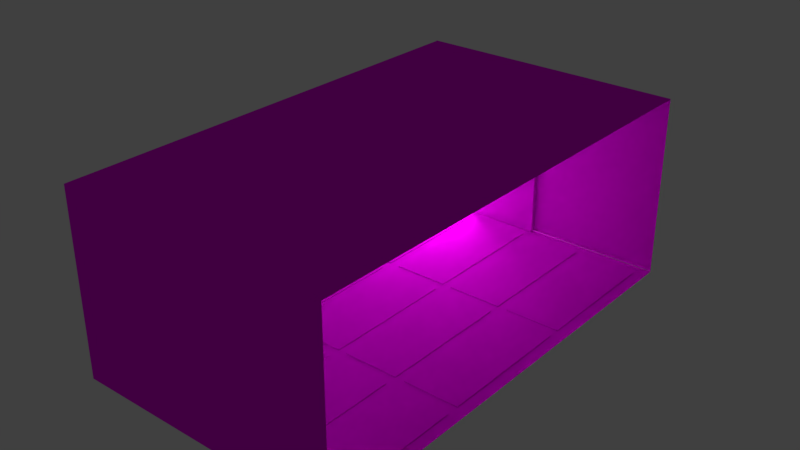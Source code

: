 # Source: SalaNaomi.blend  (saved by Blender 2.79.0; exported with 4.5.12 LTS)
import bpy
from mathutils import Matrix  # noqa: F401  (used for matrix-valued properties, if any)

bpy.ops.wm.read_factory_settings(use_empty=True)
scene = bpy.context.scene
scene.name = 'Scene'

# ---- collections
col_collection_1 = bpy.data.collections.new('Collection 1'); scene.collection.children.link(col_collection_1)

# ---- images (referenced by path relative to the original .blend; pixels are not part of the script)
import os
ASSET_DIR = os.environ.get("B2B_ASSET_DIR", "")  # directory of the original .blend (textures are referenced by path, not embedded)
HERE = os.path.dirname(os.path.abspath(__file__))  # packed textures are extracted next to this script under _unpacked/

def load_image(name, relpath, width, height, colorspace="sRGB"):
    """Load a texture the original file referenced (path relative to the .blend, or extracted next to this script)."""
    p = next((c for c in (os.path.join(HERE, relpath), os.path.join(ASSET_DIR, relpath)) if relpath and os.path.exists(c)), "")
    if p:
        img = bpy.data.images.load(p, check_existing=True)
        img.name = name
    else:  # same state as the original file: an image datablock whose file is absent (Cycles renders it pink)
        img = bpy.data.images.new(name, width, height)
        img.source = "FILE"
        img.filepath = "//" + (relpath or name)
    img.colorspace_settings.name = colorspace
    return img
img_parede_japonesa_png = load_image('Parede Japonesa.png', 'Parede Japonesa.png', 1024, 1024, 'sRGB')
img_tapete_jpg = load_image('tapete.jpg', 'tapete.jpg', 1024, 1024, 'sRGB')
img_chao_jpg = load_image('Chao.jpg', 'Chao.jpg', 1024, 1024, 'sRGB')
img_teto_jpg = load_image('Teto.jpg', 'Teto.jpg', 1024, 1024, 'sRGB')

# ---- materials (node trees are filled in below, after node groups)
mat_material_002 = bpy.data.materials.new('Material.002')
mat_material_002.alpha_threshold = 0.0
mat_material_002.roughness = 0.5
mat_material = bpy.data.materials.new('Material')
mat_material.alpha_threshold = 0.0
mat_material.roughness = 0.5
mat_material.specular_intensity = 0.0
mat_material_001 = bpy.data.materials.new('Material.001')
mat_material_001.alpha_threshold = 0.0
mat_material_001.diffuse_color = (0.1328, 0.05656, 0.02723, 1.0)
mat_material_001.roughness = 0.5
mat_tapete_002 = bpy.data.materials.new('Tapete.002')
mat_tapete_002.alpha_threshold = 0.0
mat_tapete_002.diffuse_color = (0.8, 0.6819, 0.661, 1.0)
mat_tapete_002.roughness = 0.5
mat_piso = bpy.data.materials.new('Piso')
mat_piso.alpha_threshold = 0.0
mat_piso.roughness = 0.5
mat_piso.line_color = (0.0, 0.0, 0.0, 1.0)
mat_parede = bpy.data.materials.new('Parede')
mat_parede.alpha_threshold = 0.0
mat_parede.roughness = 0.5
mat_parede.specular_intensity = 0.0
mat_teto = bpy.data.materials.new('Teto')
mat_teto.alpha_threshold = 0.0
mat_teto.roughness = 0.5

# ---- material node trees
mat_material_002.use_nodes = True; mat_material_002.node_tree.nodes.clear()
_N = mat_material_002.node_tree.nodes; _L = mat_material_002.node_tree.links
n0 = _N.new('ShaderNodeOutputMaterial'); n0.name = 'Material Output'; n0.location = (300, 300)
n1 = _N.new('ShaderNodeEmission'); n1.name = 'Emission'; n1.location = (10, 300)
n1.inputs[0].default_value = (0.8, 0.8, 0.8, 1.0)
n1.inputs[1].default_value = 16.5
_L.new(n1.outputs[0], n0.inputs[0])
n0.is_active_output = True
mat_material.use_nodes = True; mat_material.node_tree.nodes.clear()
_N = mat_material.node_tree.nodes; _L = mat_material.node_tree.links
n0 = _N.new('ShaderNodeOutputMaterial'); n0.name = 'Material Output'; n0.location = (300, 300)
n1 = _N.new('ShaderNodeBsdfDiffuse'); n1.name = 'Diffuse BSDF'; n1.location = (10, 300)
n2 = _N.new('ShaderNodeTexImage'); n2.name = 'Image Texture'; n2.location = (-180, 300)
n2.width = 140
n2.image = img_parede_japonesa_png
_L.new(n1.outputs[0], n0.inputs[0])
_L.new(n2.outputs[0], n1.inputs[0])
n0.is_active_output = True
mat_tapete_002.use_nodes = True; mat_tapete_002.node_tree.nodes.clear()
_N = mat_tapete_002.node_tree.nodes; _L = mat_tapete_002.node_tree.links
n0 = _N.new('ShaderNodeOutputMaterial'); n0.name = 'Material Output'; n0.location = (300, 300)
n1 = _N.new('ShaderNodeBsdfDiffuse'); n1.name = 'Diffuse BSDF'; n1.location = (10, 300)
n2 = _N.new('ShaderNodeTexImage'); n2.name = 'Image Texture'; n2.location = (-180, 300)
n2.width = 140
n2.image = img_tapete_jpg
_L.new(n1.outputs[0], n0.inputs[0])
_L.new(n2.outputs[0], n1.inputs[0])
n0.is_active_output = True
mat_piso.use_nodes = True; mat_piso.node_tree.nodes.clear()
_N = mat_piso.node_tree.nodes; _L = mat_piso.node_tree.links
n0 = _N.new('ShaderNodeOutputMaterial'); n0.name = 'Material Output'; n0.location = (300, 300)
n1 = _N.new('ShaderNodeBsdfDiffuse'); n1.name = 'Diffuse BSDF'; n1.location = (10, 300)
n2 = _N.new('ShaderNodeTexImage'); n2.name = 'Image Texture'; n2.location = (-180, 300)
n2.width = 140
n2.image = img_chao_jpg
_L.new(n1.outputs[0], n0.inputs[0])
_L.new(n2.outputs[0], n1.inputs[0])
n0.is_active_output = True
mat_parede.use_nodes = True; mat_parede.node_tree.nodes.clear()
_N = mat_parede.node_tree.nodes; _L = mat_parede.node_tree.links
n0 = _N.new('ShaderNodeOutputMaterial'); n0.name = 'Material Output'; n0.location = (300, 300)
n1 = _N.new('ShaderNodeBsdfDiffuse'); n1.name = 'Diffuse BSDF'; n1.location = (10, 300)
n2 = _N.new('ShaderNodeTexImage'); n2.name = 'Image Texture'; n2.location = (-180, 300)
n2.width = 140
n2.image = img_parede_japonesa_png
_L.new(n1.outputs[0], n0.inputs[0])
_L.new(n2.outputs[0], n1.inputs[0])
n0.is_active_output = True
mat_teto.use_nodes = True; mat_teto.node_tree.nodes.clear()
_N = mat_teto.node_tree.nodes; _L = mat_teto.node_tree.links
n0 = _N.new('ShaderNodeOutputMaterial'); n0.name = 'Material Output'; n0.location = (300, 300)
n1 = _N.new('ShaderNodeBsdfDiffuse'); n1.name = 'Diffuse BSDF'; n1.location = (10, 300)
n2 = _N.new('ShaderNodeTexImage'); n2.name = 'Image Texture'; n2.location = (-180, 300)
n2.width = 140
n2.image = img_teto_jpg
_L.new(n1.outputs[0], n0.inputs[0])
_L.new(n2.outputs[0], n1.inputs[0])
n0.is_active_output = True

# ---- world
world_world = bpy.data.worlds.new('World'); scene.world = world_world
world_world.color = (0.05088, 0.05088, 0.05088)
world_world.use_sun_shadow = False
world_world.sun_shadow_jitter_overblur = 0.0
world_world.cycles.sampling_method = 'MANUAL'

# ---- meshes
me_plane = bpy.data.meshes.new('Plane')
me_plane.from_pydata([(-1.0, -1.0, 0.0), (1.0, -1.0, 0.0), (-1.0, 1.0, 0.0), (1.0, 1.0, 0.0)], [], [(0, 1, 3, 2)])
me_plane.materials.append(mat_material_002)
me_plane.use_remesh_preserve_volume = False
me_plane.use_remesh_preserve_attributes = False
me_plane.use_mirror_vertex_groups = False
me_plane.update()
me_cube_021 = bpy.data.meshes.new('Cube.021')
me_cube_021.from_pydata([(-1.0, -1.0, -1.0), (-1.0, -1.0, 1.0), (-1.0, 1.0, -1.0), (-1.0, 1.0, 1.0), (1.0, -1.0, -1.0), (1.0, -1.0, 1.0), (1.0, 1.0, -1.0), (1.0, 1.0, 1.0), (-1.0, -11.26, -1.0), (-1.0, -11.26, 1.0), (1.0, -11.26, 1.0), (1.0, -11.26, -1.0), (-0.9911, 1.0, -1.0), (-0.9911, 1.0, 1.0), (-0.9911, -1.0, -1.0), (-0.9911, -1.0, 1.0), (-0.9911, -11.26, -1.0), (-0.9911, -11.26, 1.0)], [], [(0, 1, 3, 2), (12, 13, 7, 6), (6, 7, 5, 4), (15, 1, 9, 17), (12, 6, 4, 14), (13, 3, 1, 15), (16, 17, 9, 8), (4, 5, 10, 11), (1, 0, 8, 9), (14, 4, 11, 16), (0, 14, 16, 8), (11, 10, 17, 16), (7, 13, 15, 5), (2, 12, 14, 0), (5, 15, 17, 10), (2, 3, 13, 12)])
_uv = me_cube_021.uv_layers.new(name='UVMap')
_uv.uv.foreach_set('vector', [0.1216, 0.0003403, 0.1065, 0.6519, 0.1065, 0.6519, 0.1216, 0.0003403, 0.2846, 0.0003403, 0.2694, 0.6519, 0.4324, 0.6519, 0.4475, 0.0003403, 0.4475, 0.0003403, 0.4324, 0.6519, 0.4324, 0.6519, 0.4475, 0.0003403, 0.2694, 0.6519, 0.1065, 0.6519, 0.1065, 0.6519, 0.2694, 0.6519, 0.2846, 0.0003403, 0.4475, 0.0003403, 0.4475, 0.0003403, 0.2846, 0.0003403, 0.2694, 0.6519, 0.1065, 0.6519, 0.1065, 0.6519, 0.2694, 0.6519, 0.2846, 0.0003403, 0.2694, 0.6519, 0.1065, 0.6519, 0.1216, 0.0003403, 0.4475, 0.0003403, 0.4324, 0.6519, 0.4324, 0.6519, 0.4475, 0.0003403, 0.1065, 0.6519, 0.1216, 0.0003403, 0.1216, 0.0003403, 0.1065, 0.6519, 0.2846, 0.0003403, 0.4475, 0.0003403, 0.4475, 0.0003403, 0.2846, 0.0003403, 0.1216, 0.0003403, 0.2846, 0.0003403, 0.2846, 0.0003403, 0.1216, 0.0003403, 0.4475, 0.0003403, 0.4324, 0.6519, 0.2694, 0.6519, 0.2846, 0.0003403, 0.4324, 0.6519, 0.2694, 0.6519, 0.2694, 0.6519, 0.4324, 0.6519, 0.1216, 0.0003403, 0.2846, 0.0003403, 0.2846, 0.0003403, 0.1216, 0.0003403, 0.4324, 0.6519, 0.2694, 0.6519, 0.2694, 0.6519, 0.4324, 0.6519, 0.1216, 0.0003403, 0.1065, 0.6519, 0.2694, 0.6519, 0.2846, 0.0003403])
me_cube_021.materials.append(mat_material)
me_cube_021.use_remesh_preserve_volume = False
me_cube_021.use_remesh_preserve_attributes = False
me_cube_021.use_mirror_vertex_groups = False
me_cube_021.update()
me_cube_023 = bpy.data.meshes.new('Cube.023')
me_cube_023.from_pydata([(-117.5, 115.4, -10.11), (-117.5, 115.4, -7.161), (-110.3, 115.2, -10.11), (-110.3, 115.2, -7.161), (-117.9, 114.8, -10.11), (-117.9, 114.8, -7.161), (-110.8, 112.4, -10.11), (-110.8, 112.4, -7.161), (-117.5, 115.4, -10.11), (-117.5, 115.4, -7.161), (-117.8, 112.5, -7.161), (-117.8, 112.5, -10.11), (-123.5, 115.6, -10.11), (-123.5, 115.6, -7.161), (-123.8, 112.7, -7.161), (-123.8, 112.7, -10.11), (-103.1, 114.9, -7.161), (-103.1, 114.9, -10.11), (-103.3, 111.6, -10.11), (-103.3, 111.6, -7.161)], [], [(0, 1, 3, 2), (7, 6, 18, 19), (6, 7, 5, 4), (5, 1, 9, 10), (2, 6, 4, 0), (7, 3, 1, 5), (10, 9, 13, 14), (4, 5, 10, 11), (1, 0, 8, 9), (0, 4, 11, 8), (15, 14, 13, 12), (11, 10, 14, 15), (8, 11, 15, 12), (9, 8, 12, 13), (17, 16, 19, 18), (6, 2, 17, 18), (3, 7, 19, 16), (2, 3, 16, 17)])
me_cube_023.materials.append(mat_material_001)
me_cube_023.use_remesh_preserve_volume = False
me_cube_023.use_remesh_preserve_attributes = False
me_cube_023.use_mirror_vertex_groups = False
me_cube_023.update()
me_cube_003 = bpy.data.meshes.new('Cube.003')
me_cube_003.from_pydata([(-1.0, -1.0, -1.0), (-1.0, -1.0, 1.0), (-1.0, 1.0, -1.0), (-1.0, 1.0, 1.0), (1.0, -1.0, -1.0), (1.0, -1.0, 1.0), (1.0, 1.0, -1.0), (1.0, 1.0, 1.0), (-1.0, 0.8374, -1.0), (-1.0, 0.8374, 1.0), (1.0, 0.8374, -1.0), (1.0, 0.8374, 1.0), (-1.0, -0.7573, -1.0), (1.0, -0.7573, 1.0), (-1.0, -0.7573, 1.0), (1.0, -0.7573, -1.0), (0.8659, 1.0, -1.0), (0.8659, 1.0, 1.0), (0.8659, -1.0, -1.0), (0.8659, -1.0, 1.0), (0.8659, 0.8374, 1.0), (0.8659, 0.8374, -1.0), (0.8659, -0.7573, 1.0), (0.8659, -0.7573, -1.0), (-0.8171, 1.0, -1.0), (-0.8171, -1.0, 1.0), (-0.8171, 0.8374, -1.0), (-0.8171, -0.7573, -1.0), (-0.8171, 1.0, 1.0), (-0.8171, -1.0, -1.0), (-0.8171, 0.8374, 1.0), (-0.8171, -0.7573, 1.0), (1.175, -1.0, -1.0), (1.175, -1.0, 1.0), (1.175, 1.0, -1.0), (1.175, 1.0, 1.0), (3.175, -1.0, -1.0), (3.175, -1.0, 1.0), (3.175, 1.0, -1.0), (3.175, 1.0, 1.0), (1.175, 0.8374, -1.0), (1.175, 0.8374, 1.0), (3.175, 0.8374, -1.0), (3.175, 0.8374, 1.0), (1.175, -0.7573, -1.0), (3.175, -0.7573, 1.0), (1.175, -0.7573, 1.0), (3.175, -0.7573, -1.0), (3.041, 1.0, -1.0), (3.041, 1.0, 1.0), (3.041, -1.0, -1.0), (3.041, -1.0, 1.0), (3.041, 0.8374, 1.0), (3.041, 0.8374, -1.0), (3.041, -0.7573, 1.0), (3.041, -0.7573, -1.0), (1.358, 1.0, -1.0), (1.358, -1.0, 1.0), (1.358, 0.8374, -1.0), (1.358, -0.7573, -1.0), (1.358, 1.0, 1.0), (1.358, -1.0, -1.0), (1.358, 0.8374, 1.0), (1.358, -0.7573, 1.0), (3.337, -1.0, -1.0), (3.337, -1.0, 1.0), (3.337, 1.0, -1.0), (3.337, 1.0, 1.0), (5.337, -1.0, -1.0), (5.337, -1.0, 1.0), (5.337, 1.0, -1.0), (5.337, 1.0, 1.0), (3.337, 0.8374, -1.0), (3.337, 0.8374, 1.0), (5.337, 0.8374, -1.0), (5.337, 0.8374, 1.0), (3.337, -0.7573, -1.0), (5.337, -0.7573, 1.0), (3.337, -0.7573, 1.0), (5.337, -0.7573, -1.0), (5.202, 1.0, -1.0), (5.202, 1.0, 1.0), (5.202, -1.0, -1.0), (5.202, -1.0, 1.0), (5.202, 0.8374, 1.0), (5.202, 0.8374, -1.0), (5.202, -0.7573, 1.0), (5.202, -0.7573, -1.0), (3.519, 1.0, -1.0), (3.519, -1.0, 1.0), (3.519, 0.8374, -1.0), (3.519, -0.7573, -1.0), (3.519, 1.0, 1.0), (3.519, -1.0, -1.0), (3.519, 0.8374, 1.0), (3.519, -0.7573, 1.0), (-1.0, -3.371, -1.0), (-1.0, -3.371, 1.0), (-1.0, -1.371, -1.0), (-1.0, -1.371, 1.0), (1.0, -3.371, -1.0), (1.0, -3.371, 1.0), (1.0, -1.371, -1.0), (1.0, -1.371, 1.0), (-1.0, -1.534, -1.0), (-1.0, -1.534, 1.0), (1.0, -1.534, -1.0), (1.0, -1.534, 1.0), (-1.0, -3.129, -1.0), (1.0, -3.129, 1.0), (-1.0, -3.129, 1.0), (1.0, -3.129, -1.0), (0.8659, -1.371, -1.0), (0.8659, -1.371, 1.0), (0.8659, -3.371, -1.0), (0.8659, -3.371, 1.0), (0.8659, -1.534, 1.0), (0.8659, -1.534, -1.0), (0.8659, -3.129, 1.0), (0.8659, -3.129, -1.0), (-0.8171, -1.371, -1.0), (-0.8171, -3.371, 1.0), (-0.8171, -1.534, -1.0), (-0.8171, -3.129, -1.0), (-0.8171, -1.371, 1.0), (-0.8171, -3.371, -1.0), (-0.8171, -1.534, 1.0), (-0.8171, -3.129, 1.0), (1.175, -3.371, -1.0), (1.175, -3.371, 1.0), (1.175, -1.371, -1.0), (1.175, -1.371, 1.0), (3.175, -3.371, -1.0), (3.175, -3.371, 1.0), (3.175, -1.371, -1.0), (3.175, -1.371, 1.0), (1.175, -1.534, -1.0), (1.175, -1.534, 1.0), (3.175, -1.534, -1.0), (3.175, -1.534, 1.0), (1.175, -3.129, -1.0), (3.175, -3.129, 1.0), (1.175, -3.129, 1.0), (3.175, -3.129, -1.0), (3.041, -1.371, -1.0), (3.041, -1.371, 1.0), (3.041, -3.371, -1.0), (3.041, -3.371, 1.0), (3.041, -1.534, 1.0), (3.041, -1.534, -1.0), (3.041, -3.129, 1.0), (3.041, -3.129, -1.0), (1.358, -1.371, -1.0), (1.358, -3.371, 1.0), (1.358, -1.534, -1.0), (1.358, -3.129, -1.0), (1.358, -1.371, 1.0), (1.358, -3.371, -1.0), (1.358, -1.534, 1.0), (1.358, -3.129, 1.0), (3.337, -3.371, -1.0), (3.337, -3.371, 1.0), (3.337, -1.371, -1.0), (3.337, -1.371, 1.0), (5.337, -3.371, -1.0), (5.337, -3.371, 1.0), (5.337, -1.371, -1.0), (5.337, -1.371, 1.0), (3.337, -1.534, -1.0), (3.337, -1.534, 1.0), (5.337, -1.534, -1.0), (5.337, -1.534, 1.0), (3.337, -3.129, -1.0), (5.337, -3.129, 1.0), (3.337, -3.129, 1.0), (5.337, -3.129, -1.0), (5.202, -1.371, -1.0), (5.202, -1.371, 1.0), (5.202, -3.371, -1.0), (5.202, -3.371, 1.0), (5.202, -1.534, 1.0), (5.202, -1.534, -1.0), (5.202, -3.129, 1.0), (5.202, -3.129, -1.0), (3.519, -1.371, -1.0), (3.519, -3.371, 1.0), (3.519, -1.534, -1.0), (3.519, -3.129, -1.0), (3.519, -1.371, 1.0), (3.519, -3.371, -1.0), (3.519, -1.534, 1.0), (3.519, -3.129, 1.0), (-1.0, -5.683, -1.0), (-1.0, -5.683, 1.0), (-1.0, -3.683, -1.0), (-1.0, -3.683, 1.0), (1.0, -5.683, -1.0), (1.0, -5.683, 1.0), (1.0, -3.683, -1.0), (1.0, -3.683, 1.0), (-1.0, -3.846, -1.0), (-1.0, -3.846, 1.0), (1.0, -3.846, -1.0), (1.0, -3.846, 1.0), (-1.0, -5.441, -1.0), (1.0, -5.441, 1.0), (-1.0, -5.441, 1.0), (1.0, -5.441, -1.0), (0.8659, -3.683, -1.0), (0.8659, -3.683, 1.0), (0.8659, -5.683, -1.0), (0.8659, -5.683, 1.0), (0.8659, -3.846, 1.0), (0.8659, -3.846, -1.0), (0.8659, -5.441, 1.0), (0.8659, -5.441, -1.0), (-0.8171, -3.683, -1.0), (-0.8171, -5.683, 1.0), (-0.8171, -3.846, -1.0), (-0.8171, -5.441, -1.0), (-0.8171, -3.683, 1.0), (-0.8171, -5.683, -1.0), (-0.8171, -3.846, 1.0), (-0.8171, -5.441, 1.0), (1.175, -5.683, -1.0), (1.175, -5.683, 1.0), (1.175, -3.683, -1.0), (1.175, -3.683, 1.0), (3.175, -5.683, -1.0), (3.175, -5.683, 1.0), (3.175, -3.683, -1.0), (3.175, -3.683, 1.0), (1.175, -3.846, -1.0), (1.175, -3.846, 1.0), (3.175, -3.846, -1.0), (3.175, -3.846, 1.0), (1.175, -5.441, -1.0), (3.175, -5.441, 1.0), (1.175, -5.441, 1.0), (3.175, -5.441, -1.0), (3.041, -3.683, -1.0), (3.041, -3.683, 1.0), (3.041, -5.683, -1.0), (3.041, -5.683, 1.0), (3.041, -3.846, 1.0), (3.041, -3.846, -1.0), (3.041, -5.441, 1.0), (3.041, -5.441, -1.0), (1.358, -3.683, -1.0), (1.358, -5.683, 1.0), (1.358, -3.846, -1.0), (1.358, -5.441, -1.0), (1.358, -3.683, 1.0), (1.358, -5.683, -1.0), (1.358, -3.846, 1.0), (1.358, -5.441, 1.0), (3.337, -5.683, -1.0), (3.337, -5.683, 1.0), (3.337, -3.683, -1.0), (3.337, -3.683, 1.0), (5.337, -5.683, -1.0), (5.337, -5.683, 1.0), (5.337, -3.683, -1.0), (5.337, -3.683, 1.0), (3.337, -3.846, -1.0), (3.337, -3.846, 1.0), (5.337, -3.846, -1.0), (5.337, -3.846, 1.0), (3.337, -5.441, -1.0), (5.337, -5.441, 1.0), (3.337, -5.441, 1.0), (5.337, -5.441, -1.0), (5.202, -3.683, -1.0), (5.202, -3.683, 1.0), (5.202, -5.683, -1.0), (5.202, -5.683, 1.0), (5.202, -3.846, 1.0), (5.202, -3.846, -1.0), (5.202, -5.441, 1.0), (5.202, -5.441, -1.0), (3.519, -3.683, -1.0), (3.519, -5.683, 1.0), (3.519, -3.846, -1.0), (3.519, -5.441, -1.0), (3.519, -3.683, 1.0), (3.519, -5.683, -1.0), (3.519, -3.846, 1.0), (3.519, -5.441, 1.0), (-1.0, -8.025, -1.0), (-1.0, -8.025, 1.0), (-1.0, -6.025, -1.0), (-1.0, -6.025, 1.0), (1.0, -8.025, -1.0), (1.0, -8.025, 1.0), (1.0, -6.025, -1.0), (1.0, -6.025, 1.0), (-1.0, -6.188, -1.0), (-1.0, -6.188, 1.0), (1.0, -6.188, -1.0), (1.0, -6.188, 1.0), (-1.0, -7.783, -1.0), (1.0, -7.783, 1.0), (-1.0, -7.783, 1.0), (1.0, -7.783, -1.0), (0.8659, -6.025, -1.0), (0.8659, -6.025, 1.0), (0.8659, -8.025, -1.0), (0.8659, -8.025, 1.0), (0.8659, -6.188, 1.0), (0.8659, -6.188, -1.0), (0.8659, -7.783, 1.0), (0.8659, -7.783, -1.0), (-0.8171, -6.025, -1.0), (-0.8171, -8.025, 1.0), (-0.8171, -6.188, -1.0), (-0.8171, -7.783, -1.0), (-0.8171, -6.025, 1.0), (-0.8171, -8.025, -1.0), (-0.8171, -6.188, 1.0), (-0.8171, -7.783, 1.0), (1.175, -8.025, -1.0), (1.175, -8.025, 1.0), (1.175, -6.025, -1.0), (1.175, -6.025, 1.0), (3.175, -8.025, -1.0), (3.175, -8.025, 1.0), (3.175, -6.025, -1.0), (3.175, -6.025, 1.0), (1.175, -6.188, -1.0), (1.175, -6.188, 1.0), (3.175, -6.188, -1.0), (3.175, -6.188, 1.0), (1.175, -7.783, -1.0), (3.175, -7.783, 1.0), (1.175, -7.783, 1.0), (3.175, -7.783, -1.0), (3.041, -6.025, -1.0), (3.041, -6.025, 1.0), (3.041, -8.025, -1.0), (3.041, -8.025, 1.0), (3.041, -6.188, 1.0), (3.041, -6.188, -1.0), (3.041, -7.783, 1.0), (3.041, -7.783, -1.0), (1.358, -6.025, -1.0), (1.358, -8.025, 1.0), (1.358, -6.188, -1.0), (1.358, -7.783, -1.0), (1.358, -6.025, 1.0), (1.358, -8.025, -1.0), (1.358, -6.188, 1.0), (1.358, -7.783, 1.0), (3.337, -8.025, -1.0), (3.337, -8.025, 1.0), (3.337, -6.025, -1.0), (3.337, -6.025, 1.0), (5.337, -8.025, -1.0), (5.337, -8.025, 1.0), (5.337, -6.025, -1.0), (5.337, -6.025, 1.0), (3.337, -6.188, -1.0), (3.337, -6.188, 1.0), (5.337, -6.188, -1.0), (5.337, -6.188, 1.0), (3.337, -7.783, -1.0), (5.337, -7.783, 1.0), (3.337, -7.783, 1.0), (5.337, -7.783, -1.0), (5.202, -6.025, -1.0), (5.202, -6.025, 1.0), (5.202, -8.025, -1.0), (5.202, -8.025, 1.0), (5.202, -6.188, 1.0), (5.202, -6.188, -1.0), (5.202, -7.783, 1.0), (5.202, -7.783, -1.0), (3.519, -6.025, -1.0), (3.519, -8.025, 1.0), (3.519, -6.188, -1.0), (3.519, -7.783, -1.0), (3.519, -6.025, 1.0), (3.519, -8.025, -1.0), (3.519, -6.188, 1.0), (3.519, -7.783, 1.0)], [], [(8, 9, 3, 2), (16, 17, 7, 6), (15, 13, 5, 4), (29, 25, 1, 0), (23, 15, 4, 18), (31, 14, 1, 25), (28, 3, 9, 30), (16, 6, 10, 21), (6, 7, 11, 10), (12, 14, 9, 8), (0, 1, 14, 12), (30, 9, 14, 31), (21, 10, 15, 23), (10, 11, 13, 15), (26, 21, 23, 27), (11, 20, 22, 13), (24, 16, 21, 26), (7, 17, 20, 11), (13, 22, 19, 5), (27, 23, 18, 29), (4, 5, 19, 18), (24, 28, 17, 16), (2, 3, 28, 24), (12, 27, 29, 0), (2, 24, 26, 8), (8, 26, 27, 12), (20, 30, 31, 22), (17, 28, 30, 20), (22, 31, 25, 19), (18, 19, 25, 29), (40, 41, 35, 34), (48, 49, 39, 38), (47, 45, 37, 36), (61, 57, 33, 32), (55, 47, 36, 50), (63, 46, 33, 57), (60, 35, 41, 62), (48, 38, 42, 53), (38, 39, 43, 42), (44, 46, 41, 40), (32, 33, 46, 44), (62, 41, 46, 63), (53, 42, 47, 55), (42, 43, 45, 47), (58, 53, 55, 59), (43, 52, 54, 45), (56, 48, 53, 58), (39, 49, 52, 43), (45, 54, 51, 37), (59, 55, 50, 61), (36, 37, 51, 50), (56, 60, 49, 48), (34, 35, 60, 56), (44, 59, 61, 32), (34, 56, 58, 40), (40, 58, 59, 44), (52, 62, 63, 54), (49, 60, 62, 52), (54, 63, 57, 51), (50, 51, 57, 61), (72, 73, 67, 66), (80, 81, 71, 70), (79, 77, 69, 68), (93, 89, 65, 64), (87, 79, 68, 82), (95, 78, 65, 89), (92, 67, 73, 94), (80, 70, 74, 85), (70, 71, 75, 74), (76, 78, 73, 72), (64, 65, 78, 76), (94, 73, 78, 95), (85, 74, 79, 87), (74, 75, 77, 79), (90, 85, 87, 91), (75, 84, 86, 77), (88, 80, 85, 90), (71, 81, 84, 75), (77, 86, 83, 69), (91, 87, 82, 93), (68, 69, 83, 82), (88, 92, 81, 80), (66, 67, 92, 88), (76, 91, 93, 64), (66, 88, 90, 72), (72, 90, 91, 76), (84, 94, 95, 86), (81, 92, 94, 84), (86, 95, 89, 83), (82, 83, 89, 93), (104, 105, 99, 98), (112, 113, 103, 102), (111, 109, 101, 100), (125, 121, 97, 96), (119, 111, 100, 114), (127, 110, 97, 121), (124, 99, 105, 126), (112, 102, 106, 117), (102, 103, 107, 106), (108, 110, 105, 104), (96, 97, 110, 108), (126, 105, 110, 127), (117, 106, 111, 119), (106, 107, 109, 111), (122, 117, 119, 123), (107, 116, 118, 109), (120, 112, 117, 122), (103, 113, 116, 107), (109, 118, 115, 101), (123, 119, 114, 125), (100, 101, 115, 114), (120, 124, 113, 112), (98, 99, 124, 120), (108, 123, 125, 96), (98, 120, 122, 104), (104, 122, 123, 108), (116, 126, 127, 118), (113, 124, 126, 116), (118, 127, 121, 115), (114, 115, 121, 125), (136, 137, 131, 130), (144, 145, 135, 134), (143, 141, 133, 132), (157, 153, 129, 128), (151, 143, 132, 146), (159, 142, 129, 153), (156, 131, 137, 158), (144, 134, 138, 149), (134, 135, 139, 138), (140, 142, 137, 136), (128, 129, 142, 140), (158, 137, 142, 159), (149, 138, 143, 151), (138, 139, 141, 143), (154, 149, 151, 155), (139, 148, 150, 141), (152, 144, 149, 154), (135, 145, 148, 139), (141, 150, 147, 133), (155, 151, 146, 157), (132, 133, 147, 146), (152, 156, 145, 144), (130, 131, 156, 152), (140, 155, 157, 128), (130, 152, 154, 136), (136, 154, 155, 140), (148, 158, 159, 150), (145, 156, 158, 148), (150, 159, 153, 147), (146, 147, 153, 157), (168, 169, 163, 162), (176, 177, 167, 166), (175, 173, 165, 164), (189, 185, 161, 160), (183, 175, 164, 178), (191, 174, 161, 185), (188, 163, 169, 190), (176, 166, 170, 181), (166, 167, 171, 170), (172, 174, 169, 168), (160, 161, 174, 172), (190, 169, 174, 191), (181, 170, 175, 183), (170, 171, 173, 175), (186, 181, 183, 187), (171, 180, 182, 173), (184, 176, 181, 186), (167, 177, 180, 171), (173, 182, 179, 165), (187, 183, 178, 189), (164, 165, 179, 178), (184, 188, 177, 176), (162, 163, 188, 184), (172, 187, 189, 160), (162, 184, 186, 168), (168, 186, 187, 172), (180, 190, 191, 182), (177, 188, 190, 180), (182, 191, 185, 179), (178, 179, 185, 189), (200, 201, 195, 194), (208, 209, 199, 198), (207, 205, 197, 196), (221, 217, 193, 192), (215, 207, 196, 210), (223, 206, 193, 217), (220, 195, 201, 222), (208, 198, 202, 213), (198, 199, 203, 202), (204, 206, 201, 200), (192, 193, 206, 204), (222, 201, 206, 223), (213, 202, 207, 215), (202, 203, 205, 207), (218, 213, 215, 219), (203, 212, 214, 205), (216, 208, 213, 218), (199, 209, 212, 203), (205, 214, 211, 197), (219, 215, 210, 221), (196, 197, 211, 210), (216, 220, 209, 208), (194, 195, 220, 216), (204, 219, 221, 192), (194, 216, 218, 200), (200, 218, 219, 204), (212, 222, 223, 214), (209, 220, 222, 212), (214, 223, 217, 211), (210, 211, 217, 221), (232, 233, 227, 226), (240, 241, 231, 230), (239, 237, 229, 228), (253, 249, 225, 224), (247, 239, 228, 242), (255, 238, 225, 249), (252, 227, 233, 254), (240, 230, 234, 245), (230, 231, 235, 234), (236, 238, 233, 232), (224, 225, 238, 236), (254, 233, 238, 255), (245, 234, 239, 247), (234, 235, 237, 239), (250, 245, 247, 251), (235, 244, 246, 237), (248, 240, 245, 250), (231, 241, 244, 235), (237, 246, 243, 229), (251, 247, 242, 253), (228, 229, 243, 242), (248, 252, 241, 240), (226, 227, 252, 248), (236, 251, 253, 224), (226, 248, 250, 232), (232, 250, 251, 236), (244, 254, 255, 246), (241, 252, 254, 244), (246, 255, 249, 243), (242, 243, 249, 253), (264, 265, 259, 258), (272, 273, 263, 262), (271, 269, 261, 260), (285, 281, 257, 256), (279, 271, 260, 274), (287, 270, 257, 281), (284, 259, 265, 286), (272, 262, 266, 277), (262, 263, 267, 266), (268, 270, 265, 264), (256, 257, 270, 268), (286, 265, 270, 287), (277, 266, 271, 279), (266, 267, 269, 271), (282, 277, 279, 283), (267, 276, 278, 269), (280, 272, 277, 282), (263, 273, 276, 267), (269, 278, 275, 261), (283, 279, 274, 285), (260, 261, 275, 274), (280, 284, 273, 272), (258, 259, 284, 280), (268, 283, 285, 256), (258, 280, 282, 264), (264, 282, 283, 268), (276, 286, 287, 278), (273, 284, 286, 276), (278, 287, 281, 275), (274, 275, 281, 285), (296, 297, 291, 290), (304, 305, 295, 294), (303, 301, 293, 292), (317, 313, 289, 288), (311, 303, 292, 306), (319, 302, 289, 313), (316, 291, 297, 318), (304, 294, 298, 309), (294, 295, 299, 298), (300, 302, 297, 296), (288, 289, 302, 300), (318, 297, 302, 319), (309, 298, 303, 311), (298, 299, 301, 303), (314, 309, 311, 315), (299, 308, 310, 301), (312, 304, 309, 314), (295, 305, 308, 299), (301, 310, 307, 293), (315, 311, 306, 317), (292, 293, 307, 306), (312, 316, 305, 304), (290, 291, 316, 312), (300, 315, 317, 288), (290, 312, 314, 296), (296, 314, 315, 300), (308, 318, 319, 310), (305, 316, 318, 308), (310, 319, 313, 307), (306, 307, 313, 317), (328, 329, 323, 322), (336, 337, 327, 326), (335, 333, 325, 324), (349, 345, 321, 320), (343, 335, 324, 338), (351, 334, 321, 345), (348, 323, 329, 350), (336, 326, 330, 341), (326, 327, 331, 330), (332, 334, 329, 328), (320, 321, 334, 332), (350, 329, 334, 351), (341, 330, 335, 343), (330, 331, 333, 335), (346, 341, 343, 347), (331, 340, 342, 333), (344, 336, 341, 346), (327, 337, 340, 331), (333, 342, 339, 325), (347, 343, 338, 349), (324, 325, 339, 338), (344, 348, 337, 336), (322, 323, 348, 344), (332, 347, 349, 320), (322, 344, 346, 328), (328, 346, 347, 332), (340, 350, 351, 342), (337, 348, 350, 340), (342, 351, 345, 339), (338, 339, 345, 349), (360, 361, 355, 354), (368, 369, 359, 358), (367, 365, 357, 356), (381, 377, 353, 352), (375, 367, 356, 370), (383, 366, 353, 377), (380, 355, 361, 382), (368, 358, 362, 373), (358, 359, 363, 362), (364, 366, 361, 360), (352, 353, 366, 364), (382, 361, 366, 383), (373, 362, 367, 375), (362, 363, 365, 367), (378, 373, 375, 379), (363, 372, 374, 365), (376, 368, 373, 378), (359, 369, 372, 363), (365, 374, 371, 357), (379, 375, 370, 381), (356, 357, 371, 370), (376, 380, 369, 368), (354, 355, 380, 376), (364, 379, 381, 352), (354, 376, 378, 360), (360, 378, 379, 364), (372, 382, 383, 374), (369, 380, 382, 372), (374, 383, 377, 371), (370, 371, 377, 381)])
_uv = me_cube_003.uv_layers.new(name='UVMap')
_uv.uv.foreach_set('vector', [-0.1565, -0.4764, -0.1565, -0.4764, -0.284, -0.4764, -0.284, -0.4764, -0.284, 1.345, -0.284, 1.345, -0.284, 1.476, -0.284, 1.476, 1.094, 1.476, 1.094, 1.476, 1.284, 1.476, 1.284, 1.476, 1.284, -0.2978, 1.284, -0.2978, 1.284, -0.4764, 1.284, -0.4764, 1.094, 1.345, 1.094, 1.476, 1.284, 1.476, 1.284, 1.345, 1.094, -0.2978, 1.094, -0.4764, 1.284, -0.4764, 1.284, -0.2978, -0.284, -0.2978, -0.284, -0.4764, -0.1565, -0.4764, -0.1565, -0.2978, -0.284, 1.345, -0.284, 1.476, -0.1565, 1.476, -0.1565, 1.345, -0.284, 1.476, -0.284, 1.476, -0.1565, 1.476, -0.1565, 1.476, 1.094, -0.4764, 1.094, -0.4764, -0.1565, -0.4764, -0.1565, -0.4764, 1.284, -0.4764, 1.284, -0.4764, 1.094, -0.4764, 1.094, -0.4764, -0.1565, -0.2978, -0.1565, -0.4764, 1.094, -0.4764, 1.094, -0.2978, -0.1565, 1.345, -0.1565, 1.476, 1.094, 1.476, 1.094, 1.345, -0.1565, 1.476, -0.1565, 1.476, 1.094, 1.476, 1.094, 1.476, -0.1565, -0.2978, -0.1565, 1.345, 1.094, 1.345, 1.094, -0.2978, -0.1565, 1.476, -0.1565, 1.345, 1.094, 1.345, 1.094, 1.476, -0.284, -0.2978, -0.284, 1.345, -0.1565, 1.345, -0.1565, -0.2978, -0.284, 1.476, -0.284, 1.345, -0.1565, 1.345, -0.1565, 1.476, 1.094, 1.476, 1.094, 1.345, 1.284, 1.345, 1.284, 1.476, 1.094, -0.2978, 1.094, 1.345, 1.284, 1.345, 1.284, -0.2978, 1.284, 1.476, 1.284, 1.476, 1.284, 1.345, 1.284, 1.345, -0.284, -0.2978, -0.284, -0.2978, -0.284, 1.345, -0.284, 1.345, -0.284, -0.4764, -0.284, -0.4764, -0.284, -0.2978, -0.284, -0.2978, 1.094, -0.4764, 1.094, -0.2978, 1.284, -0.2978, 1.284, -0.4764, -0.284, -0.4764, -0.284, -0.2978, -0.1565, -0.2978, -0.1565, -0.4764, -0.1565, -0.4764, -0.1565, -0.2978, 1.094, -0.2978, 1.094, -0.4764, -0.1565, 1.345, -0.1565, -0.2978, 1.094, -0.2978, 1.094, 1.345, -0.284, 1.345, -0.284, -0.2978, -0.1565, -0.2978, -0.1565, 1.345, 1.094, 1.345, 1.094, -0.2978, 1.284, -0.2978, 1.284, 1.345, 1.284, 1.345, 1.284, 1.345, 1.284, -0.2978, 1.284, -0.2978, -0.1565, -0.4764, -0.1565, -0.4764, -0.284, -0.4764, -0.284, -0.4764, -0.284, 1.345, -0.284, 1.345, -0.284, 1.476, -0.284, 1.476, 1.094, 1.476, 1.094, 1.476, 1.284, 1.476, 1.284, 1.476, 1.284, -0.2978, 1.284, -0.2978, 1.284, -0.4764, 1.284, -0.4764, 1.094, 1.345, 1.094, 1.476, 1.284, 1.476, 1.284, 1.345, 1.094, -0.2978, 1.094, -0.4764, 1.284, -0.4764, 1.284, -0.2978, -0.284, -0.2978, -0.284, -0.4764, -0.1565, -0.4764, -0.1565, -0.2978, -0.284, 1.345, -0.284, 1.476, -0.1565, 1.476, -0.1565, 1.345, -0.284, 1.476, -0.284, 1.476, -0.1565, 1.476, -0.1565, 1.476, 1.094, -0.4764, 1.094, -0.4764, -0.1565, -0.4764, -0.1565, -0.4764, 1.284, -0.4764, 1.284, -0.4764, 1.094, -0.4764, 1.094, -0.4764, -0.1565, -0.2978, -0.1565, -0.4764, 1.094, -0.4764, 1.094, -0.2978, -0.1565, 1.345, -0.1565, 1.476, 1.094, 1.476, 1.094, 1.345, -0.1565, 1.476, -0.1565, 1.476, 1.094, 1.476, 1.094, 1.476, -0.1565, -0.2978, -0.1565, 1.345, 1.094, 1.345, 1.094, -0.2978, -0.1565, 1.476, -0.1565, 1.345, 1.094, 1.345, 1.094, 1.476, -0.284, -0.2978, -0.284, 1.345, -0.1565, 1.345, -0.1565, -0.2978, -0.284, 1.476, -0.284, 1.345, -0.1565, 1.345, -0.1565, 1.476, 1.094, 1.476, 1.094, 1.345, 1.284, 1.345, 1.284, 1.476, 1.094, -0.2978, 1.094, 1.345, 1.284, 1.345, 1.284, -0.2978, 1.284, 1.476, 1.284, 1.476, 1.284, 1.345, 1.284, 1.345, -0.284, -0.2978, -0.284, -0.2978, -0.284, 1.345, -0.284, 1.345, -0.284, -0.4764, -0.284, -0.4764, -0.284, -0.2978, -0.284, -0.2978, 1.094, -0.4764, 1.094, -0.2978, 1.284, -0.2978, 1.284, -0.4764, -0.284, -0.4764, -0.284, -0.2978, -0.1565, -0.2978, -0.1565, -0.4764, -0.1565, -0.4764, -0.1565, -0.2978, 1.094, -0.2978, 1.094, -0.4764, -0.1565, 1.345, -0.1565, -0.2978, 1.094, -0.2978, 1.094, 1.345, -0.284, 1.345, -0.284, -0.2978, -0.1565, -0.2978, -0.1565, 1.345, 1.094, 1.345, 1.094, -0.2978, 1.284, -0.2978, 1.284, 1.345, 1.284, 1.345, 1.284, 1.345, 1.284, -0.2978, 1.284, -0.2978, -0.1565, -0.4764, -0.1565, -0.4764, -0.284, -0.4764, -0.284, -0.4764, -0.284, 1.345, -0.284, 1.345, -0.284, 1.476, -0.284, 1.476, 1.094, 1.476, 1.094, 1.476, 1.284, 1.476, 1.284, 1.476, 1.284, -0.2978, 1.284, -0.2978, 1.284, -0.4764, 1.284, -0.4764, 1.094, 1.345, 1.094, 1.476, 1.284, 1.476, 1.284, 1.345, 1.094, -0.2978, 1.094, -0.4764, 1.284, -0.4764, 1.284, -0.2978, -0.284, -0.2978, -0.284, -0.4764, -0.1565, -0.4764, -0.1565, -0.2978, -0.284, 1.345, -0.284, 1.476, -0.1565, 1.476, -0.1565, 1.345, -0.284, 1.476, -0.284, 1.476, -0.1565, 1.476, -0.1565, 1.476, 1.094, -0.4764, 1.094, -0.4764, -0.1565, -0.4764, -0.1565, -0.4764, 1.284, -0.4764, 1.284, -0.4764, 1.094, -0.4764, 1.094, -0.4764, -0.1565, -0.2978, -0.1565, -0.4764, 1.094, -0.4764, 1.094, -0.2978, -0.1565, 1.345, -0.1565, 1.476, 1.094, 1.476, 1.094, 1.345, -0.1565, 1.476, -0.1565, 1.476, 1.094, 1.476, 1.094, 1.476, -0.1565, -0.2978, -0.1565, 1.345, 1.094, 1.345, 1.094, -0.2978, -0.1565, 1.476, -0.1565, 1.345, 1.094, 1.345, 1.094, 1.476, -0.284, -0.2978, -0.284, 1.345, -0.1565, 1.345, -0.1565, -0.2978, -0.284, 1.476, -0.284, 1.345, -0.1565, 1.345, -0.1565, 1.476, 1.094, 1.476, 1.094, 1.345, 1.284, 1.345, 1.284, 1.476, 1.094, -0.2978, 1.094, 1.345, 1.284, 1.345, 1.284, -0.2978, 1.284, 1.476, 1.284, 1.476, 1.284, 1.345, 1.284, 1.345, -0.284, -0.2978, -0.284, -0.2978, -0.284, 1.345, -0.284, 1.345, -0.284, -0.4764, -0.284, -0.4764, -0.284, -0.2978, -0.284, -0.2978, 1.094, -0.4764, 1.094, -0.2978, 1.284, -0.2978, 1.284, -0.4764, -0.284, -0.4764, -0.284, -0.2978, -0.1565, -0.2978, -0.1565, -0.4764, -0.1565, -0.4764, -0.1565, -0.2978, 1.094, -0.2978, 1.094, -0.4764, -0.1565, 1.345, -0.1565, -0.2978, 1.094, -0.2978, 1.094, 1.345, -0.284, 1.345, -0.284, -0.2978, -0.1565, -0.2978, -0.1565, 1.345, 1.094, 1.345, 1.094, -0.2978, 1.284, -0.2978, 1.284, 1.345, 1.284, 1.345, 1.284, 1.345, 1.284, -0.2978, 1.284, -0.2978, -0.1565, -0.4764, -0.1565, -0.4764, -0.284, -0.4764, -0.284, -0.4764, -0.284, 1.345, -0.284, 1.345, -0.284, 1.476, -0.284, 1.476, 1.094, 1.476, 1.094, 1.476, 1.284, 1.476, 1.284, 1.476, 1.284, -0.2978, 1.284, -0.2978, 1.284, -0.4764, 1.284, -0.4764, 1.094, 1.345, 1.094, 1.476, 1.284, 1.476, 1.284, 1.345, 1.094, -0.2978, 1.094, -0.4764, 1.284, -0.4764, 1.284, -0.2978, -0.284, -0.2978, -0.284, -0.4764, -0.1565, -0.4764, -0.1565, -0.2978, -0.284, 1.345, -0.284, 1.476, -0.1565, 1.476, -0.1565, 1.345, -0.284, 1.476, -0.284, 1.476, -0.1565, 1.476, -0.1565, 1.476, 1.094, -0.4764, 1.094, -0.4764, -0.1565, -0.4764, -0.1565, -0.4764, 1.284, -0.4764, 1.284, -0.4764, 1.094, -0.4764, 1.094, -0.4764, -0.1565, -0.2978, -0.1565, -0.4764, 1.094, -0.4764, 1.094, -0.2978, -0.1565, 1.345, -0.1565, 1.476, 1.094, 1.476, 1.094, 1.345, -0.1565, 1.476, -0.1565, 1.476, 1.094, 1.476, 1.094, 1.476, -0.1565, -0.2978, -0.1565, 1.345, 1.094, 1.345, 1.094, -0.2978, -0.1565, 1.476, -0.1565, 1.345, 1.094, 1.345, 1.094, 1.476, -0.284, -0.2978, -0.284, 1.345, -0.1565, 1.345, -0.1565, -0.2978, -0.284, 1.476, -0.284, 1.345, -0.1565, 1.345, -0.1565, 1.476, 1.094, 1.476, 1.094, 1.345, 1.284, 1.345, 1.284, 1.476, 1.094, -0.2978, 1.094, 1.345, 1.284, 1.345, 1.284, -0.2978, 1.284, 1.476, 1.284, 1.476, 1.284, 1.345, 1.284, 1.345, -0.284, -0.2978, -0.284, -0.2978, -0.284, 1.345, -0.284, 1.345, -0.284, -0.4764, -0.284, -0.4764, -0.284, -0.2978, -0.284, -0.2978, 1.094, -0.4764, 1.094, -0.2978, 1.284, -0.2978, 1.284, -0.4764, -0.284, -0.4764, -0.284, -0.2978, -0.1565, -0.2978, -0.1565, -0.4764, -0.1565, -0.4764, -0.1565, -0.2978, 1.094, -0.2978, 1.094, -0.4764, -0.1565, 1.345, -0.1565, -0.2978, 1.094, -0.2978, 1.094, 1.345, -0.284, 1.345, -0.284, -0.2978, -0.1565, -0.2978, -0.1565, 1.345, 1.094, 1.345, 1.094, -0.2978, 1.284, -0.2978, 1.284, 1.345, 1.284, 1.345, 1.284, 1.345, 1.284, -0.2978, 1.284, -0.2978, -0.1565, -0.4764, -0.1565, -0.4764, -0.284, -0.4764, -0.284, -0.4764, -0.284, 1.345, -0.284, 1.345, -0.284, 1.476, -0.284, 1.476, 1.094, 1.476, 1.094, 1.476, 1.284, 1.476, 1.284, 1.476, 1.284, -0.2978, 1.284, -0.2978, 1.284, -0.4764, 1.284, -0.4764, 1.094, 1.345, 1.094, 1.476, 1.284, 1.476, 1.284, 1.345, 1.094, -0.2978, 1.094, -0.4764, 1.284, -0.4764, 1.284, -0.2978, -0.284, -0.2978, -0.284, -0.4764, -0.1565, -0.4764, -0.1565, -0.2978, -0.284, 1.345, -0.284, 1.476, -0.1565, 1.476, -0.1565, 1.345, -0.284, 1.476, -0.284, 1.476, -0.1565, 1.476, -0.1565, 1.476, 1.094, -0.4764, 1.094, -0.4764, -0.1565, -0.4764, -0.1565, -0.4764, 1.284, -0.4764, 1.284, -0.4764, 1.094, -0.4764, 1.094, -0.4764, -0.1565, -0.2978, -0.1565, -0.4764, 1.094, -0.4764, 1.094, -0.2978, -0.1565, 1.345, -0.1565, 1.476, 1.094, 1.476, 1.094, 1.345, -0.1565, 1.476, -0.1565, 1.476, 1.094, 1.476, 1.094, 1.476, -0.1565, -0.2978, -0.1565, 1.345, 1.094, 1.345, 1.094, -0.2978, -0.1565, 1.476, -0.1565, 1.345, 1.094, 1.345, 1.094, 1.476, -0.284, -0.2978, -0.284, 1.345, -0.1565, 1.345, -0.1565, -0.2978, -0.284, 1.476, -0.284, 1.345, -0.1565, 1.345, -0.1565, 1.476, 1.094, 1.476, 1.094, 1.345, 1.284, 1.345, 1.284, 1.476, 1.094, -0.2978, 1.094, 1.345, 1.284, 1.345, 1.284, -0.2978, 1.284, 1.476, 1.284, 1.476, 1.284, 1.345, 1.284, 1.345, -0.284, -0.2978, -0.284, -0.2978, -0.284, 1.345, -0.284, 1.345, -0.284, -0.4764, -0.284, -0.4764, -0.284, -0.2978, -0.284, -0.2978, 1.094, -0.4764, 1.094, -0.2978, 1.284, -0.2978, 1.284, -0.4764, -0.284, -0.4764, -0.284, -0.2978, -0.1565, -0.2978, -0.1565, -0.4764, -0.1565, -0.4764, -0.1565, -0.2978, 1.094, -0.2978, 1.094, -0.4764, -0.1565, 1.345, -0.1565, -0.2978, 1.094, -0.2978, 1.094, 1.345, -0.284, 1.345, -0.284, -0.2978, -0.1565, -0.2978, -0.1565, 1.345, 1.094, 1.345, 1.094, -0.2978, 1.284, -0.2978, 1.284, 1.345, 1.284, 1.345, 1.284, 1.345, 1.284, -0.2978, 1.284, -0.2978, -0.1565, -0.4764, -0.1565, -0.4764, -0.284, -0.4764, -0.284, -0.4764, -0.284, 1.345, -0.284, 1.345, -0.284, 1.476, -0.284, 1.476, 1.094, 1.476, 1.094, 1.476, 1.284, 1.476, 1.284, 1.476, 1.284, -0.2978, 1.284, -0.2978, 1.284, -0.4764, 1.284, -0.4764, 1.094, 1.345, 1.094, 1.476, 1.284, 1.476, 1.284, 1.345, 1.094, -0.2978, 1.094, -0.4764, 1.284, -0.4764, 1.284, -0.2978, -0.284, -0.2978, -0.284, -0.4764, -0.1565, -0.4764, -0.1565, -0.2978, -0.284, 1.345, -0.284, 1.476, -0.1565, 1.476, -0.1565, 1.345, -0.284, 1.476, -0.284, 1.476, -0.1565, 1.476, -0.1565, 1.476, 1.094, -0.4764, 1.094, -0.4764, -0.1565, -0.4764, -0.1565, -0.4764, 1.284, -0.4764, 1.284, -0.4764, 1.094, -0.4764, 1.094, -0.4764, -0.1565, -0.2978, -0.1565, -0.4764, 1.094, -0.4764, 1.094, -0.2978, -0.1565, 1.345, -0.1565, 1.476, 1.094, 1.476, 1.094, 1.345, -0.1565, 1.476, -0.1565, 1.476, 1.094, 1.476, 1.094, 1.476, -0.1565, -0.2978, -0.1565, 1.345, 1.094, 1.345, 1.094, -0.2978, -0.1565, 1.476, -0.1565, 1.345, 1.094, 1.345, 1.094, 1.476, -0.284, -0.2978, -0.284, 1.345, -0.1565, 1.345, -0.1565, -0.2978, -0.284, 1.476, -0.284, 1.345, -0.1565, 1.345, -0.1565, 1.476, 1.094, 1.476, 1.094, 1.345, 1.284, 1.345, 1.284, 1.476, 1.094, -0.2978, 1.094, 1.345, 1.284, 1.345, 1.284, -0.2978, 1.284, 1.476, 1.284, 1.476, 1.284, 1.345, 1.284, 1.345, -0.284, -0.2978, -0.284, -0.2978, -0.284, 1.345, -0.284, 1.345, -0.284, -0.4764, -0.284, -0.4764, -0.284, -0.2978, -0.284, -0.2978, 1.094, -0.4764, 1.094, -0.2978, 1.284, -0.2978, 1.284, -0.4764, -0.284, -0.4764, -0.284, -0.2978, -0.1565, -0.2978, -0.1565, -0.4764, -0.1565, -0.4764, -0.1565, -0.2978, 1.094, -0.2978, 1.094, -0.4764, -0.1565, 1.345, -0.1565, -0.2978, 1.094, -0.2978, 1.094, 1.345, -0.284, 1.345, -0.284, -0.2978, -0.1565, -0.2978, -0.1565, 1.345, 1.094, 1.345, 1.094, -0.2978, 1.284, -0.2978, 1.284, 1.345, 1.284, 1.345, 1.284, 1.345, 1.284, -0.2978, 1.284, -0.2978, -0.1565, -0.4764, -0.1565, -0.4764, -0.284, -0.4764, -0.284, -0.4764, -0.284, 1.345, -0.284, 1.345, -0.284, 1.476, -0.284, 1.476, 1.094, 1.476, 1.094, 1.476, 1.284, 1.476, 1.284, 1.476, 1.284, -0.2978, 1.284, -0.2978, 1.284, -0.4764, 1.284, -0.4764, 1.094, 1.345, 1.094, 1.476, 1.284, 1.476, 1.284, 1.345, 1.094, -0.2978, 1.094, -0.4764, 1.284, -0.4764, 1.284, -0.2978, -0.284, -0.2978, -0.284, -0.4764, -0.1565, -0.4764, -0.1565, -0.2978, -0.284, 1.345, -0.284, 1.476, -0.1565, 1.476, -0.1565, 1.345, -0.284, 1.476, -0.284, 1.476, -0.1565, 1.476, -0.1565, 1.476, 1.094, -0.4764, 1.094, -0.4764, -0.1565, -0.4764, -0.1565, -0.4764, 1.284, -0.4764, 1.284, -0.4764, 1.094, -0.4764, 1.094, -0.4764, -0.1565, -0.2978, -0.1565, -0.4764, 1.094, -0.4764, 1.094, -0.2978, -0.1565, 1.345, -0.1565, 1.476, 1.094, 1.476, 1.094, 1.345, -0.1565, 1.476, -0.1565, 1.476, 1.094, 1.476, 1.094, 1.476, -0.1565, -0.2978, -0.1565, 1.345, 1.094, 1.345, 1.094, -0.2978, -0.1565, 1.476, -0.1565, 1.345, 1.094, 1.345, 1.094, 1.476, -0.284, -0.2978, -0.284, 1.345, -0.1565, 1.345, -0.1565, -0.2978, -0.284, 1.476, -0.284, 1.345, -0.1565, 1.345, -0.1565, 1.476, 1.094, 1.476, 1.094, 1.345, 1.284, 1.345, 1.284, 1.476, 1.094, -0.2978, 1.094, 1.345, 1.284, 1.345, 1.284, -0.2978, 1.284, 1.476, 1.284, 1.476, 1.284, 1.345, 1.284, 1.345, -0.284, -0.2978, -0.284, -0.2978, -0.284, 1.345, -0.284, 1.345, -0.284, -0.4764, -0.284, -0.4764, -0.284, -0.2978, -0.284, -0.2978, 1.094, -0.4764, 1.094, -0.2978, 1.284, -0.2978, 1.284, -0.4764, -0.284, -0.4764, -0.284, -0.2978, -0.1565, -0.2978, -0.1565, -0.4764, -0.1565, -0.4764, -0.1565, -0.2978, 1.094, -0.2978, 1.094, -0.4764, -0.1565, 1.345, -0.1565, -0.2978, 1.094, -0.2978, 1.094, 1.345, -0.284, 1.345, -0.284, -0.2978, -0.1565, -0.2978, -0.1565, 1.345, 1.094, 1.345, 1.094, -0.2978, 1.284, -0.2978, 1.284, 1.345, 1.284, 1.345, 1.284, 1.345, 1.284, -0.2978, 1.284, -0.2978, -0.1565, -0.4764, -0.1565, -0.4764, -0.284, -0.4764, -0.284, -0.4764, -0.284, 1.345, -0.284, 1.345, -0.284, 1.476, -0.284, 1.476, 1.094, 1.476, 1.094, 1.476, 1.284, 1.476, 1.284, 1.476, 1.284, -0.2978, 1.284, -0.2978, 1.284, -0.4764, 1.284, -0.4764, 1.094, 1.345, 1.094, 1.476, 1.284, 1.476, 1.284, 1.345, 1.094, -0.2978, 1.094, -0.4764, 1.284, -0.4764, 1.284, -0.2978, -0.284, -0.2978, -0.284, -0.4764, -0.1565, -0.4764, -0.1565, -0.2978, -0.284, 1.345, -0.284, 1.476, -0.1565, 1.476, -0.1565, 1.345, -0.284, 1.476, -0.284, 1.476, -0.1565, 1.476, -0.1565, 1.476, 1.094, -0.4764, 1.094, -0.4764, -0.1565, -0.4764, -0.1565, -0.4764, 1.284, -0.4764, 1.284, -0.4764, 1.094, -0.4764, 1.094, -0.4764, -0.1565, -0.2978, -0.1565, -0.4764, 1.094, -0.4764, 1.094, -0.2978, -0.1565, 1.345, -0.1565, 1.476, 1.094, 1.476, 1.094, 1.345, -0.1565, 1.476, -0.1565, 1.476, 1.094, 1.476, 1.094, 1.476, -0.1565, -0.2978, -0.1565, 1.345, 1.094, 1.345, 1.094, -0.2978, -0.1565, 1.476, -0.1565, 1.345, 1.094, 1.345, 1.094, 1.476, -0.284, -0.2978, -0.284, 1.345, -0.1565, 1.345, -0.1565, -0.2978, -0.284, 1.476, -0.284, 1.345, -0.1565, 1.345, -0.1565, 1.476, 1.094, 1.476, 1.094, 1.345, 1.284, 1.345, 1.284, 1.476, 1.094, -0.2978, 1.094, 1.345, 1.284, 1.345, 1.284, -0.2978, 1.284, 1.476, 1.284, 1.476, 1.284, 1.345, 1.284, 1.345, -0.284, -0.2978, -0.284, -0.2978, -0.284, 1.345, -0.284, 1.345, -0.284, -0.4764, -0.284, -0.4764, -0.284, -0.2978, -0.284, -0.2978, 1.094, -0.4764, 1.094, -0.2978, 1.284, -0.2978, 1.284, -0.4764, -0.284, -0.4764, -0.284, -0.2978, -0.1565, -0.2978, -0.1565, -0.4764, -0.1565, -0.4764, -0.1565, -0.2978, 1.094, -0.2978, 1.094, -0.4764, -0.1565, 1.345, -0.1565, -0.2978, 1.094, -0.2978, 1.094, 1.345, -0.284, 1.345, -0.284, -0.2978, -0.1565, -0.2978, -0.1565, 1.345, 1.094, 1.345, 1.094, -0.2978, 1.284, -0.2978, 1.284, 1.345, 1.284, 1.345, 1.284, 1.345, 1.284, -0.2978, 1.284, -0.2978, -0.1565, -0.4764, -0.1565, -0.4764, -0.284, -0.4764, -0.284, -0.4764, -0.284, 1.345, -0.284, 1.345, -0.284, 1.476, -0.284, 1.476, 1.094, 1.476, 1.094, 1.476, 1.284, 1.476, 1.284, 1.476, 1.284, -0.2978, 1.284, -0.2978, 1.284, -0.4764, 1.284, -0.4764, 1.094, 1.345, 1.094, 1.476, 1.284, 1.476, 1.284, 1.345, 1.094, -0.2978, 1.094, -0.4764, 1.284, -0.4764, 1.284, -0.2978, -0.284, -0.2978, -0.284, -0.4764, -0.1565, -0.4764, -0.1565, -0.2978, -0.284, 1.345, -0.284, 1.476, -0.1565, 1.476, -0.1565, 1.345, -0.284, 1.476, -0.284, 1.476, -0.1565, 1.476, -0.1565, 1.476, 1.094, -0.4764, 1.094, -0.4764, -0.1565, -0.4764, -0.1565, -0.4764, 1.284, -0.4764, 1.284, -0.4764, 1.094, -0.4764, 1.094, -0.4764, -0.1565, -0.2978, -0.1565, -0.4764, 1.094, -0.4764, 1.094, -0.2978, -0.1565, 1.345, -0.1565, 1.476, 1.094, 1.476, 1.094, 1.345, -0.1565, 1.476, -0.1565, 1.476, 1.094, 1.476, 1.094, 1.476, -0.1565, -0.2978, -0.1565, 1.345, 1.094, 1.345, 1.094, -0.2978, -0.1565, 1.476, -0.1565, 1.345, 1.094, 1.345, 1.094, 1.476, -0.284, -0.2978, -0.284, 1.345, -0.1565, 1.345, -0.1565, -0.2978, -0.284, 1.476, -0.284, 1.345, -0.1565, 1.345, -0.1565, 1.476, 1.094, 1.476, 1.094, 1.345, 1.284, 1.345, 1.284, 1.476, 1.094, -0.2978, 1.094, 1.345, 1.284, 1.345, 1.284, -0.2978, 1.284, 1.476, 1.284, 1.476, 1.284, 1.345, 1.284, 1.345, -0.284, -0.2978, -0.284, -0.2978, -0.284, 1.345, -0.284, 1.345, -0.284, -0.4764, -0.284, -0.4764, -0.284, -0.2978, -0.284, -0.2978, 1.094, -0.4764, 1.094, -0.2978, 1.284, -0.2978, 1.284, -0.4764, -0.284, -0.4764, -0.284, -0.2978, -0.1565, -0.2978, -0.1565, -0.4764, -0.1565, -0.4764, -0.1565, -0.2978, 1.094, -0.2978, 1.094, -0.4764, -0.1565, 1.345, -0.1565, -0.2978, 1.094, -0.2978, 1.094, 1.345, -0.284, 1.345, -0.284, -0.2978, -0.1565, -0.2978, -0.1565, 1.345, 1.094, 1.345, 1.094, -0.2978, 1.284, -0.2978, 1.284, 1.345, 1.284, 1.345, 1.284, 1.345, 1.284, -0.2978, 1.284, -0.2978, -0.1565, -0.4764, -0.1565, -0.4764, -0.284, -0.4764, -0.284, -0.4764, -0.284, 1.345, -0.284, 1.345, -0.284, 1.476, -0.284, 1.476, 1.094, 1.476, 1.094, 1.476, 1.284, 1.476, 1.284, 1.476, 1.284, -0.2978, 1.284, -0.2978, 1.284, -0.4764, 1.284, -0.4764, 1.094, 1.345, 1.094, 1.476, 1.284, 1.476, 1.284, 1.345, 1.094, -0.2978, 1.094, -0.4764, 1.284, -0.4764, 1.284, -0.2978, -0.284, -0.2978, -0.284, -0.4764, -0.1565, -0.4764, -0.1565, -0.2978, -0.284, 1.345, -0.284, 1.476, -0.1565, 1.476, -0.1565, 1.345, -0.284, 1.476, -0.284, 1.476, -0.1565, 1.476, -0.1565, 1.476, 1.094, -0.4764, 1.094, -0.4764, -0.1565, -0.4764, -0.1565, -0.4764, 1.284, -0.4764, 1.284, -0.4764, 1.094, -0.4764, 1.094, -0.4764, -0.1565, -0.2978, -0.1565, -0.4764, 1.094, -0.4764, 1.094, -0.2978, -0.1565, 1.345, -0.1565, 1.476, 1.094, 1.476, 1.094, 1.345, -0.1565, 1.476, -0.1565, 1.476, 1.094, 1.476, 1.094, 1.476, -0.1565, -0.2978, -0.1565, 1.345, 1.094, 1.345, 1.094, -0.2978, -0.1565, 1.476, -0.1565, 1.345, 1.094, 1.345, 1.094, 1.476, -0.284, -0.2978, -0.284, 1.345, -0.1565, 1.345, -0.1565, -0.2978, -0.284, 1.476, -0.284, 1.345, -0.1565, 1.345, -0.1565, 1.476, 1.094, 1.476, 1.094, 1.345, 1.284, 1.345, 1.284, 1.476, 1.094, -0.2978, 1.094, 1.345, 1.284, 1.345, 1.284, -0.2978, 1.284, 1.476, 1.284, 1.476, 1.284, 1.345, 1.284, 1.345, -0.284, -0.2978, -0.284, -0.2978, -0.284, 1.345, -0.284, 1.345, -0.284, -0.4764, -0.284, -0.4764, -0.284, -0.2978, -0.284, -0.2978, 1.094, -0.4764, 1.094, -0.2978, 1.284, -0.2978, 1.284, -0.4764, -0.284, -0.4764, -0.284, -0.2978, -0.1565, -0.2978, -0.1565, -0.4764, -0.1565, -0.4764, -0.1565, -0.2978, 1.094, -0.2978, 1.094, -0.4764, -0.1565, 1.345, -0.1565, -0.2978, 1.094, -0.2978, 1.094, 1.345, -0.284, 1.345, -0.284, -0.2978, -0.1565, -0.2978, -0.1565, 1.345, 1.094, 1.345, 1.094, -0.2978, 1.284, -0.2978, 1.284, 1.345, 1.284, 1.345, 1.284, 1.345, 1.284, -0.2978, 1.284, -0.2978, -0.1565, -0.4764, -0.1565, -0.4764, -0.284, -0.4764, -0.284, -0.4764, -0.284, 1.345, -0.284, 1.345, -0.284, 1.476, -0.284, 1.476, 1.094, 1.476, 1.094, 1.476, 1.284, 1.476, 1.284, 1.476, 1.284, -0.2978, 1.284, -0.2978, 1.284, -0.4764, 1.284, -0.4764, 1.094, 1.345, 1.094, 1.476, 1.284, 1.476, 1.284, 1.345, 1.094, -0.2978, 1.094, -0.4764, 1.284, -0.4764, 1.284, -0.2978, -0.284, -0.2978, -0.284, -0.4764, -0.1565, -0.4764, -0.1565, -0.2978, -0.284, 1.345, -0.284, 1.476, -0.1565, 1.476, -0.1565, 1.345, -0.284, 1.476, -0.284, 1.476, -0.1565, 1.476, -0.1565, 1.476, 1.094, -0.4764, 1.094, -0.4764, -0.1565, -0.4764, -0.1565, -0.4764, 1.284, -0.4764, 1.284, -0.4764, 1.094, -0.4764, 1.094, -0.4764, -0.1565, -0.2978, -0.1565, -0.4764, 1.094, -0.4764, 1.094, -0.2978, -0.1565, 1.345, -0.1565, 1.476, 1.094, 1.476, 1.094, 1.345, -0.1565, 1.476, -0.1565, 1.476, 1.094, 1.476, 1.094, 1.476, -0.1565, -0.2978, -0.1565, 1.345, 1.094, 1.345, 1.094, -0.2978, -0.1565, 1.476, -0.1565, 1.345, 1.094, 1.345, 1.094, 1.476, -0.284, -0.2978, -0.284, 1.345, -0.1565, 1.345, -0.1565, -0.2978, -0.284, 1.476, -0.284, 1.345, -0.1565, 1.345, -0.1565, 1.476, 1.094, 1.476, 1.094, 1.345, 1.284, 1.345, 1.284, 1.476, 1.094, -0.2978, 1.094, 1.345, 1.284, 1.345, 1.284, -0.2978, 1.284, 1.476, 1.284, 1.476, 1.284, 1.345, 1.284, 1.345, -0.284, -0.2978, -0.284, -0.2978, -0.284, 1.345, -0.284, 1.345, -0.284, -0.4764, -0.284, -0.4764, -0.284, -0.2978, -0.284, -0.2978, 1.094, -0.4764, 1.094, -0.2978, 1.284, -0.2978, 1.284, -0.4764, -0.284, -0.4764, -0.284, -0.2978, -0.1565, -0.2978, -0.1565, -0.4764, -0.1565, -0.4764, -0.1565, -0.2978, 1.094, -0.2978, 1.094, -0.4764, -0.1565, 1.345, -0.1565, -0.2978, 1.094, -0.2978, 1.094, 1.345, -0.284, 1.345, -0.284, -0.2978, -0.1565, -0.2978, -0.1565, 1.345, 1.094, 1.345, 1.094, -0.2978, 1.284, -0.2978, 1.284, 1.345, 1.284, 1.345, 1.284, 1.345, 1.284, -0.2978, 1.284, -0.2978, -0.1565, -0.4764, -0.1565, -0.4764, -0.284, -0.4764, -0.284, -0.4764, -0.284, 1.345, -0.284, 1.345, -0.284, 1.476, -0.284, 1.476, 1.094, 1.476, 1.094, 1.476, 1.284, 1.476, 1.284, 1.476, 1.284, -0.2978, 1.284, -0.2978, 1.284, -0.4764, 1.284, -0.4764, 1.094, 1.345, 1.094, 1.476, 1.284, 1.476, 1.284, 1.345, 1.094, -0.2978, 1.094, -0.4764, 1.284, -0.4764, 1.284, -0.2978, -0.284, -0.2978, -0.284, -0.4764, -0.1565, -0.4764, -0.1565, -0.2978, -0.284, 1.345, -0.284, 1.476, -0.1565, 1.476, -0.1565, 1.345, -0.284, 1.476, -0.284, 1.476, -0.1565, 1.476, -0.1565, 1.476, 1.094, -0.4764, 1.094, -0.4764, -0.1565, -0.4764, -0.1565, -0.4764, 1.284, -0.4764, 1.284, -0.4764, 1.094, -0.4764, 1.094, -0.4764, -0.1565, -0.2978, -0.1565, -0.4764, 1.094, -0.4764, 1.094, -0.2978, -0.1565, 1.345, -0.1565, 1.476, 1.094, 1.476, 1.094, 1.345, -0.1565, 1.476, -0.1565, 1.476, 1.094, 1.476, 1.094, 1.476, -0.1565, -0.2978, -0.1565, 1.345, 1.094, 1.345, 1.094, -0.2978, -0.1565, 1.476, -0.1565, 1.345, 1.094, 1.345, 1.094, 1.476, -0.284, -0.2978, -0.284, 1.345, -0.1565, 1.345, -0.1565, -0.2978, -0.284, 1.476, -0.284, 1.345, -0.1565, 1.345, -0.1565, 1.476, 1.094, 1.476, 1.094, 1.345, 1.284, 1.345, 1.284, 1.476, 1.094, -0.2978, 1.094, 1.345, 1.284, 1.345, 1.284, -0.2978, 1.284, 1.476, 1.284, 1.476, 1.284, 1.345, 1.284, 1.345, -0.284, -0.2978, -0.284, -0.2978, -0.284, 1.345, -0.284, 1.345, -0.284, -0.4764, -0.284, -0.4764, -0.284, -0.2978, -0.284, -0.2978, 1.094, -0.4764, 1.094, -0.2978, 1.284, -0.2978, 1.284, -0.4764, -0.284, -0.4764, -0.284, -0.2978, -0.1565, -0.2978, -0.1565, -0.4764, -0.1565, -0.4764, -0.1565, -0.2978, 1.094, -0.2978, 1.094, -0.4764, -0.1565, 1.345, -0.1565, -0.2978, 1.094, -0.2978, 1.094, 1.345, -0.284, 1.345, -0.284, -0.2978, -0.1565, -0.2978, -0.1565, 1.345, 1.094, 1.345, 1.094, -0.2978, 1.284, -0.2978, 1.284, 1.345, 1.284, 1.345, 1.284, 1.345, 1.284, -0.2978, 1.284, -0.2978])
me_cube_003.materials.append(mat_tapete_002)
me_cube_003.use_remesh_preserve_volume = False
me_cube_003.use_remesh_preserve_attributes = False
me_cube_003.use_mirror_vertex_groups = False
me_cube_003.update()
me_cube = bpy.data.meshes.new('Cube')
me_cube.from_pydata([(-1.0, -1.0, -1.0), (-1.0, 1.0, -1.0), (-1.0, -1.0, 1.918), (-1.0, 1.0, 1.918), (0.0, -1.0, -1.0), (2.384e-07, 1.0, 1.918), (-5.364e-07, -1.0, 1.918), (-1.0, -1.0, -1.0), (-1.0, 1.0, -1.0), (1.788e-07, 1.0, -1.0), (0.0, -1.0, -1.0), (-1.0, 0.9973, -0.9903), (-1.0, 0.9973, 1.927), (-3.958e-05, 0.9973, -0.9903), (-3.946e-05, 0.9973, 1.927), (-0.6555, 0.9973, -0.9903), (-0.6555, 0.9973, 1.927), (-1.0, 0.9973, 1.023), (-3.946e-05, 0.9973, 1.023), (-0.6555, 0.9973, 1.023), (-0.9452, 0.9973, -0.9903), (-0.9452, 0.9973, 1.927), (-0.9452, 0.9973, 1.023)], [], [(5, 3, 2, 6), (4, 6, 2, 0), (0, 2, 3, 1), (9, 10, 7, 8), (22, 20, 11, 17), (18, 13, 15, 19), (14, 18, 19, 16), (21, 22, 17, 12), (16, 19, 22, 21)])
me_cube.polygons.foreach_set('material_index', [2, 1, 1, 0, 1, 1, 1, 1, 1])
_uv = me_cube.uv_layers.new(name='UVMap')
_uv.uv.foreach_set('vector', [1.655, 1.473, -0.6546, 1.473, -0.6546, -0.4729, 1.655, -0.4729, 1.247, 0.002025, 1.247, 0.9677, -0.353, 0.9677, -0.353, 0.002025, -1.021, -0.01456, -1.021, 0.9843, 2.021, 0.9843, 2.021, -0.01456, 1.804, 1.957, 1.804, -0.9574, -0.8041, -0.9574, -0.8041, 1.957, -0.9739, 0.659, -0.9739, 5.573e-05, -0.5938, -0.001363, -0.5938, 0.6609, 1.976, 0.6622, 1.981, -0.003413, 0.4202, -0.002072, 0.4334, 0.6622, 1.976, 0.9998, 1.981, 0.6624, 0.4341, 0.6624, 0.4341, 0.9998, -0.5943, 1.002, -0.5993, 0.6624, -0.9734, 0.6624, -0.9734, 1.002, 0.4347, 1.004, 0.4347, 0.6598, -0.5979, 0.6597, -0.5979, 1.004])
me_cube.materials.append(mat_piso)
me_cube.materials.append(mat_parede)
me_cube.materials.append(mat_teto)
me_cube.use_remesh_preserve_volume = False
me_cube.use_remesh_preserve_attributes = False
me_cube.use_mirror_vertex_groups = False
me_cube.update()

# ---- objects
ob_plane = bpy.data.objects.new('Plane', me_plane)
ob_cube_001 = bpy.data.objects.new('Cube.001', me_cube_021)
ob_cube_002 = bpy.data.objects.new('Cube.002', me_cube_023)
ob_cube_003 = bpy.data.objects.new('Cube.003', me_cube_003)
ob_cube = bpy.data.objects.new('Cube', me_cube)

# ---- transforms, parenting, visibility, modifiers, constraints
ob_plane.location = (-3.763, 4.366, 1.195)
ob_plane.rotation_euler = (-1.48, -0.0, 0.0)
ob_plane.scale = (0.8681, 1.289, 1.003)
ob_plane.lineart.crease_threshold = 0.0
ob_cube_001.location = (-2.757, 3.778, 1.043)
ob_cube_001.scale = (0.6293, 0.005, 1.0)
ob_cube_001.lineart.crease_threshold = 0.0
ob_cube_002.location = (-0.274, -15.47, 0.07319)
ob_cube_002.scale = (0.005543, 0.01352, 0.05475)
ob_cube_002.lineart.crease_threshold = 0.0
_c = ob_cube_002.constraints.new('CHILD_OF'); _c.name = 'Child Of'
_c.target = ob_cube_001
_c.set_inverse_pending = False
ob_cube_003.location = (-3.72, -2.336, 0.03905)
ob_cube_003.rotation_euler = (0.0, 0.0, 1.571)
ob_cube_003.scale = (1.11, 0.4513, -0.008369)
ob_cube_003.lineart.crease_threshold = 0.0
ob_cube.location = (0.09041, 0.06792, 1.035)
ob_cube.scale = (4.382, 3.742, 1.0)
ob_cube.lock_rotations_4d = False
ob_cube.empty_display_type = 'ARROWS'
ob_cube.lineart.crease_threshold = 0.0

# ---- collection membership
col_collection_1.objects.link(ob_plane)
col_collection_1.objects.link(ob_cube_001)
col_collection_1.objects.link(ob_cube_002)
col_collection_1.objects.link(ob_cube_003)
col_collection_1.objects.link(ob_cube)

# ---- scene / render settings (as saved in the file)
scene.frame_start = 1; scene.frame_end = 250; scene.frame_set(1)
scene.render.engine = 'CYCLES'
scene.render.resolution_percentage = 50
scene.render.dither_intensity = 0.0
scene.cycles.use_denoising = False
scene.cycles.samples = 128
scene.cycles.sampling_pattern = 'TABULATED_SOBOL'
scene.cycles.use_adaptive_sampling = False
scene.cycles.use_light_tree = False
scene.cycles.blur_glossy = 0.0
scene.cycles.sample_clamp_indirect = 0.0
scene.view_settings.view_transform = 'Standard'
bpy.context.view_layer.update()

# ---- added for rendering (the .blend has no active camera): camera
cam_auto = bpy.data.cameras.new('AutoCamera')
cam_auto.lens = 50.0
cam_auto.sensor_width = 36.0
cam_auto.clip_end = 1000.0
ob_auto_camera = bpy.data.objects.new('AutoCamera', cam_auto)
scene.collection.objects.link(ob_auto_camera)
ob_auto_camera.location = (6.89571, -10.5953, 8.76992)
ob_auto_camera.rotation_euler = (1.09748, -7.21219e-08, 0.694738)
scene.camera = ob_auto_camera
bpy.context.view_layer.update()
